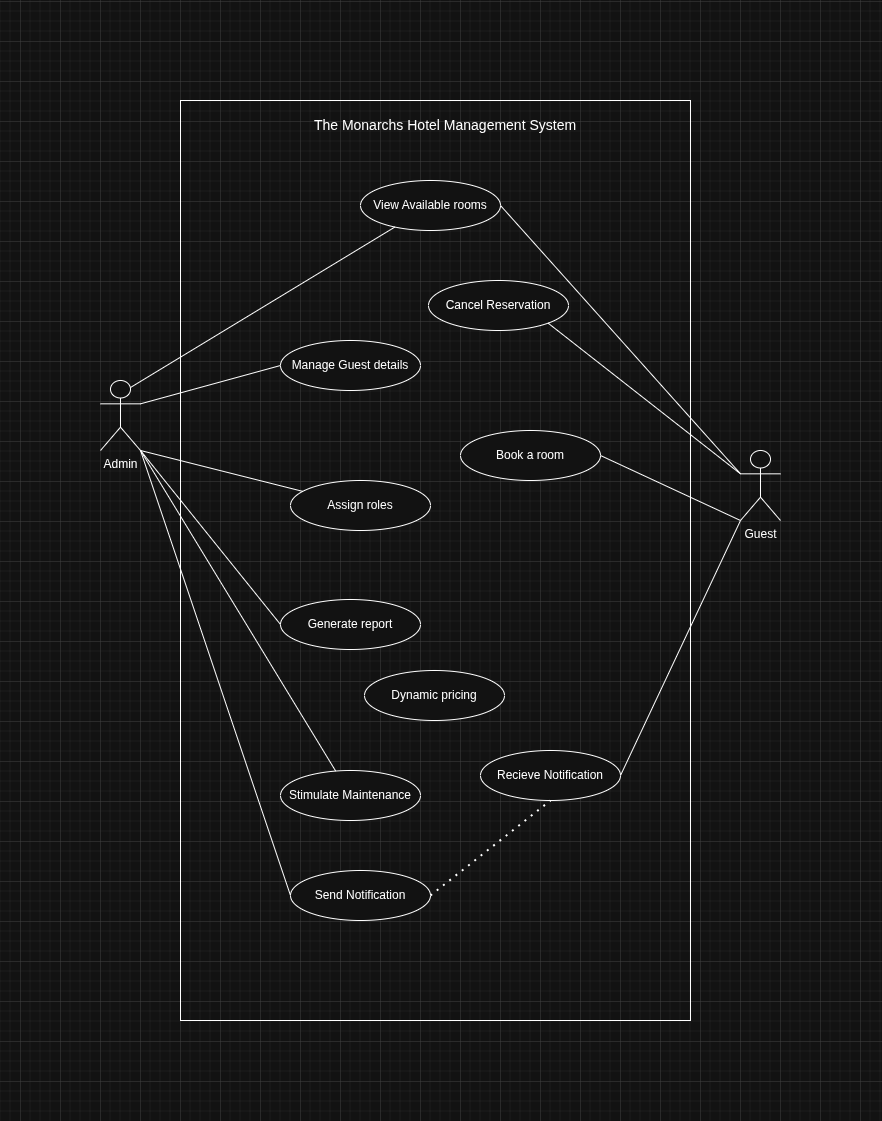

The diagram above was exported from draw.io. Its source (the exported page's mxGraphModel, read from the mxfile embedded in the PNG):
<mxGraphModel dx="1697" dy="1032" grid="1" gridSize="10" guides="1" tooltips="1" connect="1" arrows="1" fold="1" page="1" pageScale="1" pageWidth="827" pageHeight="1169" math="0" shadow="0">
  <root>
    <mxCell id="0" />
    <mxCell id="1" parent="0" />
    <mxCell id="zkxc_YD1_mzlW_P3quZz-2" value="Admin" style="shape=umlActor;verticalLabelPosition=bottom;verticalAlign=top;html=1;" vertex="1" parent="1">
      <mxGeometry x="80" y="340" width="40" height="70" as="geometry" />
    </mxCell>
    <mxCell id="zkxc_YD1_mzlW_P3quZz-3" value="Guest" style="shape=umlActor;verticalLabelPosition=bottom;verticalAlign=top;html=1;" vertex="1" parent="1">
      <mxGeometry x="720" y="410" width="40" height="70" as="geometry" />
    </mxCell>
    <mxCell id="zkxc_YD1_mzlW_P3quZz-4" value="" style="rounded=0;whiteSpace=wrap;html=1;fillColor=none;" vertex="1" parent="1">
      <mxGeometry x="160" y="60" width="510" height="920" as="geometry" />
    </mxCell>
    <mxCell id="zkxc_YD1_mzlW_P3quZz-8" value="Cancel Reservation" style="ellipse;whiteSpace=wrap;html=1;" vertex="1" parent="1">
      <mxGeometry x="408" y="240" width="140" height="50" as="geometry" />
    </mxCell>
    <mxCell id="zkxc_YD1_mzlW_P3quZz-9" value="View Available rooms" style="ellipse;whiteSpace=wrap;html=1;" vertex="1" parent="1">
      <mxGeometry x="340" y="140" width="140" height="50" as="geometry" />
    </mxCell>
    <mxCell id="zkxc_YD1_mzlW_P3quZz-10" value="Manage Guest details" style="ellipse;whiteSpace=wrap;html=1;" vertex="1" parent="1">
      <mxGeometry x="260" y="300" width="140" height="50" as="geometry" />
    </mxCell>
    <mxCell id="zkxc_YD1_mzlW_P3quZz-11" value="Assign roles" style="ellipse;whiteSpace=wrap;html=1;" vertex="1" parent="1">
      <mxGeometry x="270" y="440" width="140" height="50" as="geometry" />
    </mxCell>
    <mxCell id="zkxc_YD1_mzlW_P3quZz-12" value="Dynamic pricing" style="ellipse;whiteSpace=wrap;html=1;" vertex="1" parent="1">
      <mxGeometry x="344" y="630" width="140" height="50" as="geometry" />
    </mxCell>
    <mxCell id="zkxc_YD1_mzlW_P3quZz-15" value="Generate report" style="ellipse;whiteSpace=wrap;html=1;" vertex="1" parent="1">
      <mxGeometry x="260" y="559" width="140" height="50" as="geometry" />
    </mxCell>
    <mxCell id="zkxc_YD1_mzlW_P3quZz-16" value="Send Notification" style="ellipse;whiteSpace=wrap;html=1;" vertex="1" parent="1">
      <mxGeometry x="270" y="830" width="140" height="50" as="geometry" />
    </mxCell>
    <mxCell id="zkxc_YD1_mzlW_P3quZz-19" value="Stimulate Maintenance" style="ellipse;whiteSpace=wrap;html=1;" vertex="1" parent="1">
      <mxGeometry x="260" y="730" width="140" height="50" as="geometry" />
    </mxCell>
    <mxCell id="zkxc_YD1_mzlW_P3quZz-20" value="Book a room" style="ellipse;whiteSpace=wrap;html=1;" vertex="1" parent="1">
      <mxGeometry x="440" y="390" width="140" height="50" as="geometry" />
    </mxCell>
    <mxCell id="zkxc_YD1_mzlW_P3quZz-24" value="" style="endArrow=none;html=1;rounded=0;exitX=0.75;exitY=0.1;exitDx=0;exitDy=0;exitPerimeter=0;" edge="1" parent="1" source="zkxc_YD1_mzlW_P3quZz-2" target="zkxc_YD1_mzlW_P3quZz-9">
      <mxGeometry width="50" height="50" relative="1" as="geometry">
        <mxPoint x="490" y="470" as="sourcePoint" />
        <mxPoint x="540" y="420" as="targetPoint" />
      </mxGeometry>
    </mxCell>
    <mxCell id="zkxc_YD1_mzlW_P3quZz-25" value="" style="endArrow=none;html=1;rounded=0;exitX=1;exitY=0.3333333333333333;exitDx=0;exitDy=0;exitPerimeter=0;entryX=0;entryY=0.5;entryDx=0;entryDy=0;" edge="1" parent="1" source="zkxc_YD1_mzlW_P3quZz-2" target="zkxc_YD1_mzlW_P3quZz-10">
      <mxGeometry width="50" height="50" relative="1" as="geometry">
        <mxPoint x="100" y="390" as="sourcePoint" />
        <mxPoint x="364" y="230" as="targetPoint" />
      </mxGeometry>
    </mxCell>
    <mxCell id="zkxc_YD1_mzlW_P3quZz-26" value="" style="endArrow=none;html=1;rounded=0;exitX=1;exitY=1;exitDx=0;exitDy=0;exitPerimeter=0;" edge="1" parent="1" source="zkxc_YD1_mzlW_P3quZz-2" target="zkxc_YD1_mzlW_P3quZz-11">
      <mxGeometry width="50" height="50" relative="1" as="geometry">
        <mxPoint x="100" y="455" as="sourcePoint" />
        <mxPoint x="260" y="390" as="targetPoint" />
      </mxGeometry>
    </mxCell>
    <mxCell id="zkxc_YD1_mzlW_P3quZz-27" value="" style="endArrow=none;html=1;rounded=0;exitX=1;exitY=1;exitDx=0;exitDy=0;exitPerimeter=0;entryX=0;entryY=0.5;entryDx=0;entryDy=0;" edge="1" parent="1" source="zkxc_YD1_mzlW_P3quZz-2" target="zkxc_YD1_mzlW_P3quZz-15">
      <mxGeometry width="50" height="50" relative="1" as="geometry">
        <mxPoint x="107.35" y="460" as="sourcePoint" />
        <mxPoint x="270.35" y="501" as="targetPoint" />
      </mxGeometry>
    </mxCell>
    <mxCell id="zkxc_YD1_mzlW_P3quZz-28" value="" style="endArrow=none;html=1;rounded=0;exitX=1;exitY=1;exitDx=0;exitDy=0;exitPerimeter=0;" edge="1" parent="1" source="zkxc_YD1_mzlW_P3quZz-2" target="zkxc_YD1_mzlW_P3quZz-19">
      <mxGeometry width="50" height="50" relative="1" as="geometry">
        <mxPoint x="120" y="440" as="sourcePoint" />
        <mxPoint x="260" y="614" as="targetPoint" />
      </mxGeometry>
    </mxCell>
    <mxCell id="zkxc_YD1_mzlW_P3quZz-29" value="" style="endArrow=none;html=1;rounded=0;exitX=1;exitY=1;exitDx=0;exitDy=0;exitPerimeter=0;entryX=0;entryY=0.5;entryDx=0;entryDy=0;" edge="1" parent="1" source="zkxc_YD1_mzlW_P3quZz-2" target="zkxc_YD1_mzlW_P3quZz-16">
      <mxGeometry width="50" height="50" relative="1" as="geometry">
        <mxPoint x="64.87" y="440" as="sourcePoint" />
        <mxPoint x="259.87" y="761" as="targetPoint" />
      </mxGeometry>
    </mxCell>
    <mxCell id="zkxc_YD1_mzlW_P3quZz-31" value="" style="endArrow=none;html=1;rounded=0;exitX=1;exitY=1;exitDx=0;exitDy=0;entryX=0;entryY=0.3333333333333333;entryDx=0;entryDy=0;entryPerimeter=0;" edge="1" parent="1" source="zkxc_YD1_mzlW_P3quZz-8" target="zkxc_YD1_mzlW_P3quZz-3">
      <mxGeometry width="50" height="50" relative="1" as="geometry">
        <mxPoint x="520" y="360.48" as="sourcePoint" />
        <mxPoint x="784" y="200.48" as="targetPoint" />
      </mxGeometry>
    </mxCell>
    <mxCell id="zkxc_YD1_mzlW_P3quZz-32" value="" style="endArrow=none;html=1;rounded=0;entryX=0;entryY=0.3333333333333333;entryDx=0;entryDy=0;entryPerimeter=0;exitX=1;exitY=0.5;exitDx=0;exitDy=0;" edge="1" parent="1" source="zkxc_YD1_mzlW_P3quZz-9" target="zkxc_YD1_mzlW_P3quZz-3">
      <mxGeometry width="50" height="50" relative="1" as="geometry">
        <mxPoint x="590.42" y="210.35" as="sourcePoint" />
        <mxPoint x="750.42" y="360.35" as="targetPoint" />
      </mxGeometry>
    </mxCell>
    <mxCell id="zkxc_YD1_mzlW_P3quZz-34" value="" style="endArrow=none;html=1;rounded=0;exitX=1;exitY=0.5;exitDx=0;exitDy=0;entryX=0;entryY=1;entryDx=0;entryDy=0;entryPerimeter=0;" edge="1" parent="1" source="zkxc_YD1_mzlW_P3quZz-20" target="zkxc_YD1_mzlW_P3quZz-3">
      <mxGeometry width="50" height="50" relative="1" as="geometry">
        <mxPoint x="510.43" y="320.35" as="sourcePoint" />
        <mxPoint x="702.43" y="470.35" as="targetPoint" />
      </mxGeometry>
    </mxCell>
    <mxCell id="zkxc_YD1_mzlW_P3quZz-35" value="Recieve Notification" style="ellipse;whiteSpace=wrap;html=1;" vertex="1" parent="1">
      <mxGeometry x="460" y="710" width="140" height="50" as="geometry" />
    </mxCell>
    <mxCell id="zkxc_YD1_mzlW_P3quZz-37" value="" style="endArrow=none;html=1;rounded=0;exitX=1;exitY=0.5;exitDx=0;exitDy=0;" edge="1" parent="1" source="zkxc_YD1_mzlW_P3quZz-35">
      <mxGeometry width="50" height="50" relative="1" as="geometry">
        <mxPoint x="560" y="460" as="sourcePoint" />
        <mxPoint x="720" y="480" as="targetPoint" />
      </mxGeometry>
    </mxCell>
    <mxCell id="zkxc_YD1_mzlW_P3quZz-38" value="" style="endArrow=none;dashed=1;html=1;dashPattern=1 3;strokeWidth=2;rounded=0;entryX=0.5;entryY=1;entryDx=0;entryDy=0;exitX=1;exitY=0.5;exitDx=0;exitDy=0;" edge="1" parent="1" source="zkxc_YD1_mzlW_P3quZz-16" target="zkxc_YD1_mzlW_P3quZz-35">
      <mxGeometry width="50" height="50" relative="1" as="geometry">
        <mxPoint x="420" y="930" as="sourcePoint" />
        <mxPoint x="470" y="880" as="targetPoint" />
      </mxGeometry>
    </mxCell>
    <mxCell id="zkxc_YD1_mzlW_P3quZz-39" value="&lt;font style=&quot;font-size: 14px;&quot;&gt;The Monarchs Hotel Management System&lt;/font&gt;" style="text;html=1;whiteSpace=wrap;strokeColor=none;fillColor=none;align=center;verticalAlign=middle;rounded=0;" vertex="1" parent="1">
      <mxGeometry x="280" y="70" width="290" height="30" as="geometry" />
    </mxCell>
  </root>
</mxGraphModel>